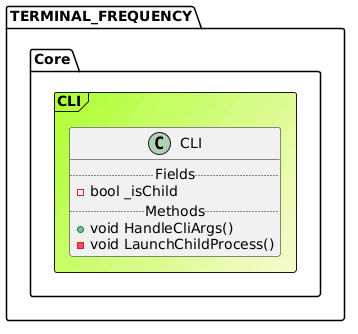

The diagram above was rendered by PlantUML. Its source (embedded in the PNG):
@startuml

Frame TERMINAL_FREQUENCY.Core.CLI #GreenYellow/LightGoldenRodYellow{
class CLI {
.. Fields ..
-bool _isChild
.. Methods ..
+void HandleCliArgs()
-void LaunchChildProcess()
}
}
@enduml